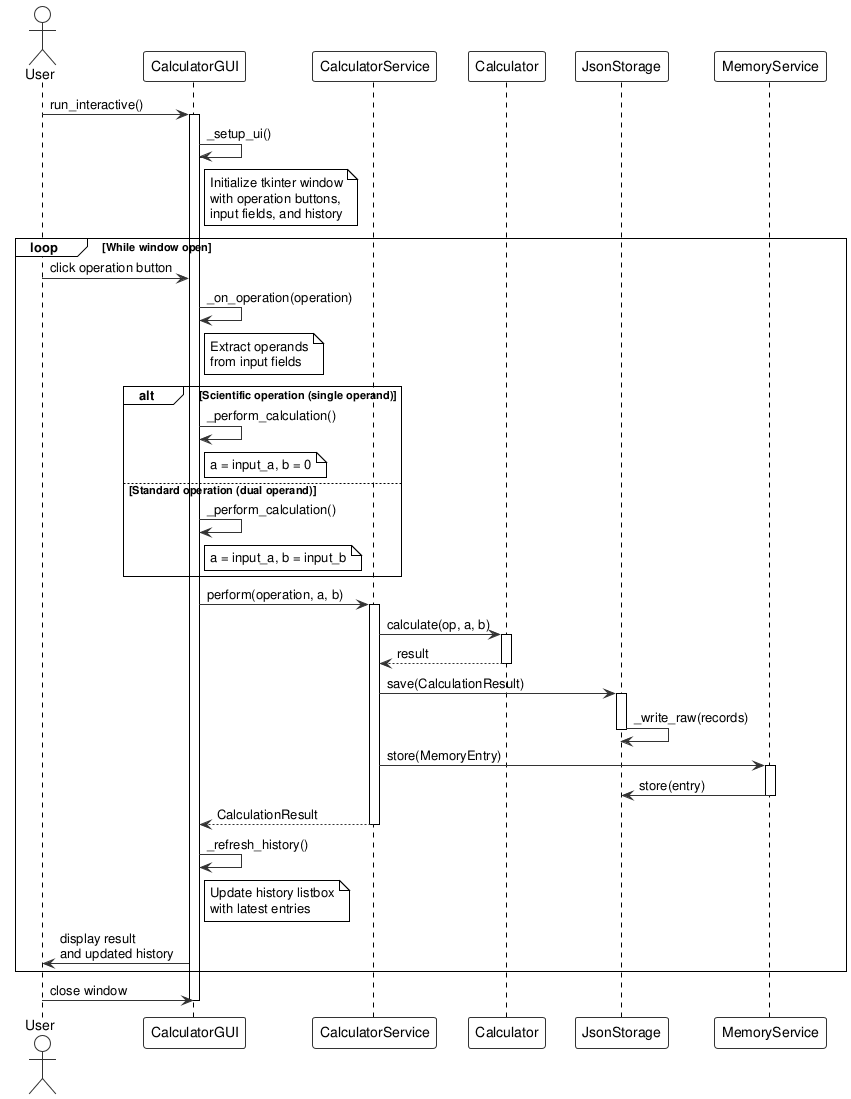

The diagram above was rendered by PlantUML. Its source (embedded in the PNG):
@startuml
!theme plain
skinparam sequenceActorBackgroundColor #FAFAFA
skinparam sequenceActorBorderColor #333333
skinparam sequenceParticipantBackgroundColor #FAFAFA
skinparam sequenceParticipantBorderColor #333333
skinparam arrowColor #333333
skinparam fontName Courier

actor User
participant GUI as "CalculatorGUI"
participant CalcService as "CalculatorService"
participant Calculator as "Calculator"
participant Storage as "JsonStorage"
participant MemService as "MemoryService"

User -> GUI: run_interactive()
activate GUI

  GUI -> GUI: _setup_ui()
  note right of GUI: Initialize tkinter window\nwith operation buttons,\ninput fields, and history

  loop While window open
    User -> GUI: click operation button
    GUI -> GUI: _on_operation(operation)
    note right of GUI: Extract operands\nfrom input fields

    alt Scientific operation (single operand)
      GUI -> GUI: _perform_calculation()
      note right of GUI: a = input_a, b = 0
    else Standard operation (dual operand)
      GUI -> GUI: _perform_calculation()
      note right of GUI: a = input_a, b = input_b
    end

    GUI -> CalcService: perform(operation, a, b)
    activate CalcService

      CalcService -> Calculator: calculate(op, a, b)
      activate Calculator
      Calculator --> CalcService: result
      deactivate Calculator

      CalcService -> Storage: save(CalculationResult)
      activate Storage
      Storage -> Storage: _write_raw(records)
      deactivate Storage

      CalcService -> MemService: store(MemoryEntry)
      activate MemService
      MemService -> Storage: store(entry)
      deactivate MemService

    CalcService --> GUI: CalculationResult
    deactivate CalcService

    GUI -> GUI: _refresh_history()
    note right of GUI: Update history listbox\nwith latest entries

    GUI -> User: display result\nand updated history
  end

User -> GUI: close window
deactivate GUI

@enduml